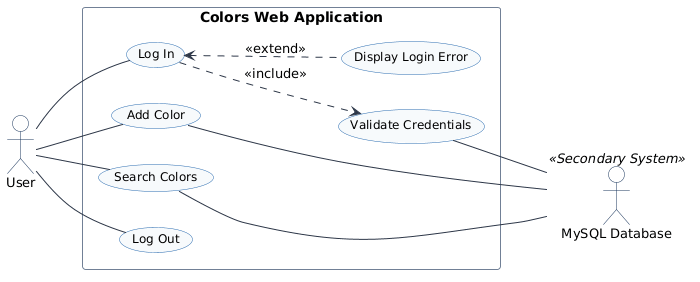

The diagram above was rendered by PlantUML. Its source (embedded in the PNG):
@startuml
left to right direction
skinparam packageStyle rectangle
skinparam shadowing false
skinparam actorStyle stickman

skinparam actor {
    BackgroundColor #FFFFFF
    BorderColor #1A365D
    FontName "Arial"
    FontSize 13
}

skinparam usecase {
    BackgroundColor #F7FAFC
    BorderColor #2B6CB0
    ArrowColor #2D3748
    FontName "Arial"
    FontSize 12
}

skinparam rectangle {
    BackgroundColor #FFFFFF
    BorderColor #718096
    FontName "Arial"
    FontSize 14
    FontStyle bold
}

actor "User" as user
actor "MySQL Database" as db <<Secondary System>>

rectangle "Colors Web Application" {
    usecase "Log In" as UC_Login
    usecase "Validate Credentials" as UC_Validate
    usecase "Display Login Error" as UC_LoginErr
    usecase "Add Color" as UC_AddColor
    usecase "Search Colors" as UC_SearchColors
    usecase "Log Out" as UC_Logout

    ' Relationships within the system boundary
    UC_Login ..> UC_Validate : <<include>>
    UC_Login <.. UC_LoginErr : <<extend>>
}

' User associations
user -- UC_Login
user -- UC_AddColor
user -- UC_SearchColors
user -- UC_Logout

' Database associations
UC_Validate -- db
UC_AddColor -- db
UC_SearchColors -- db
@enduml